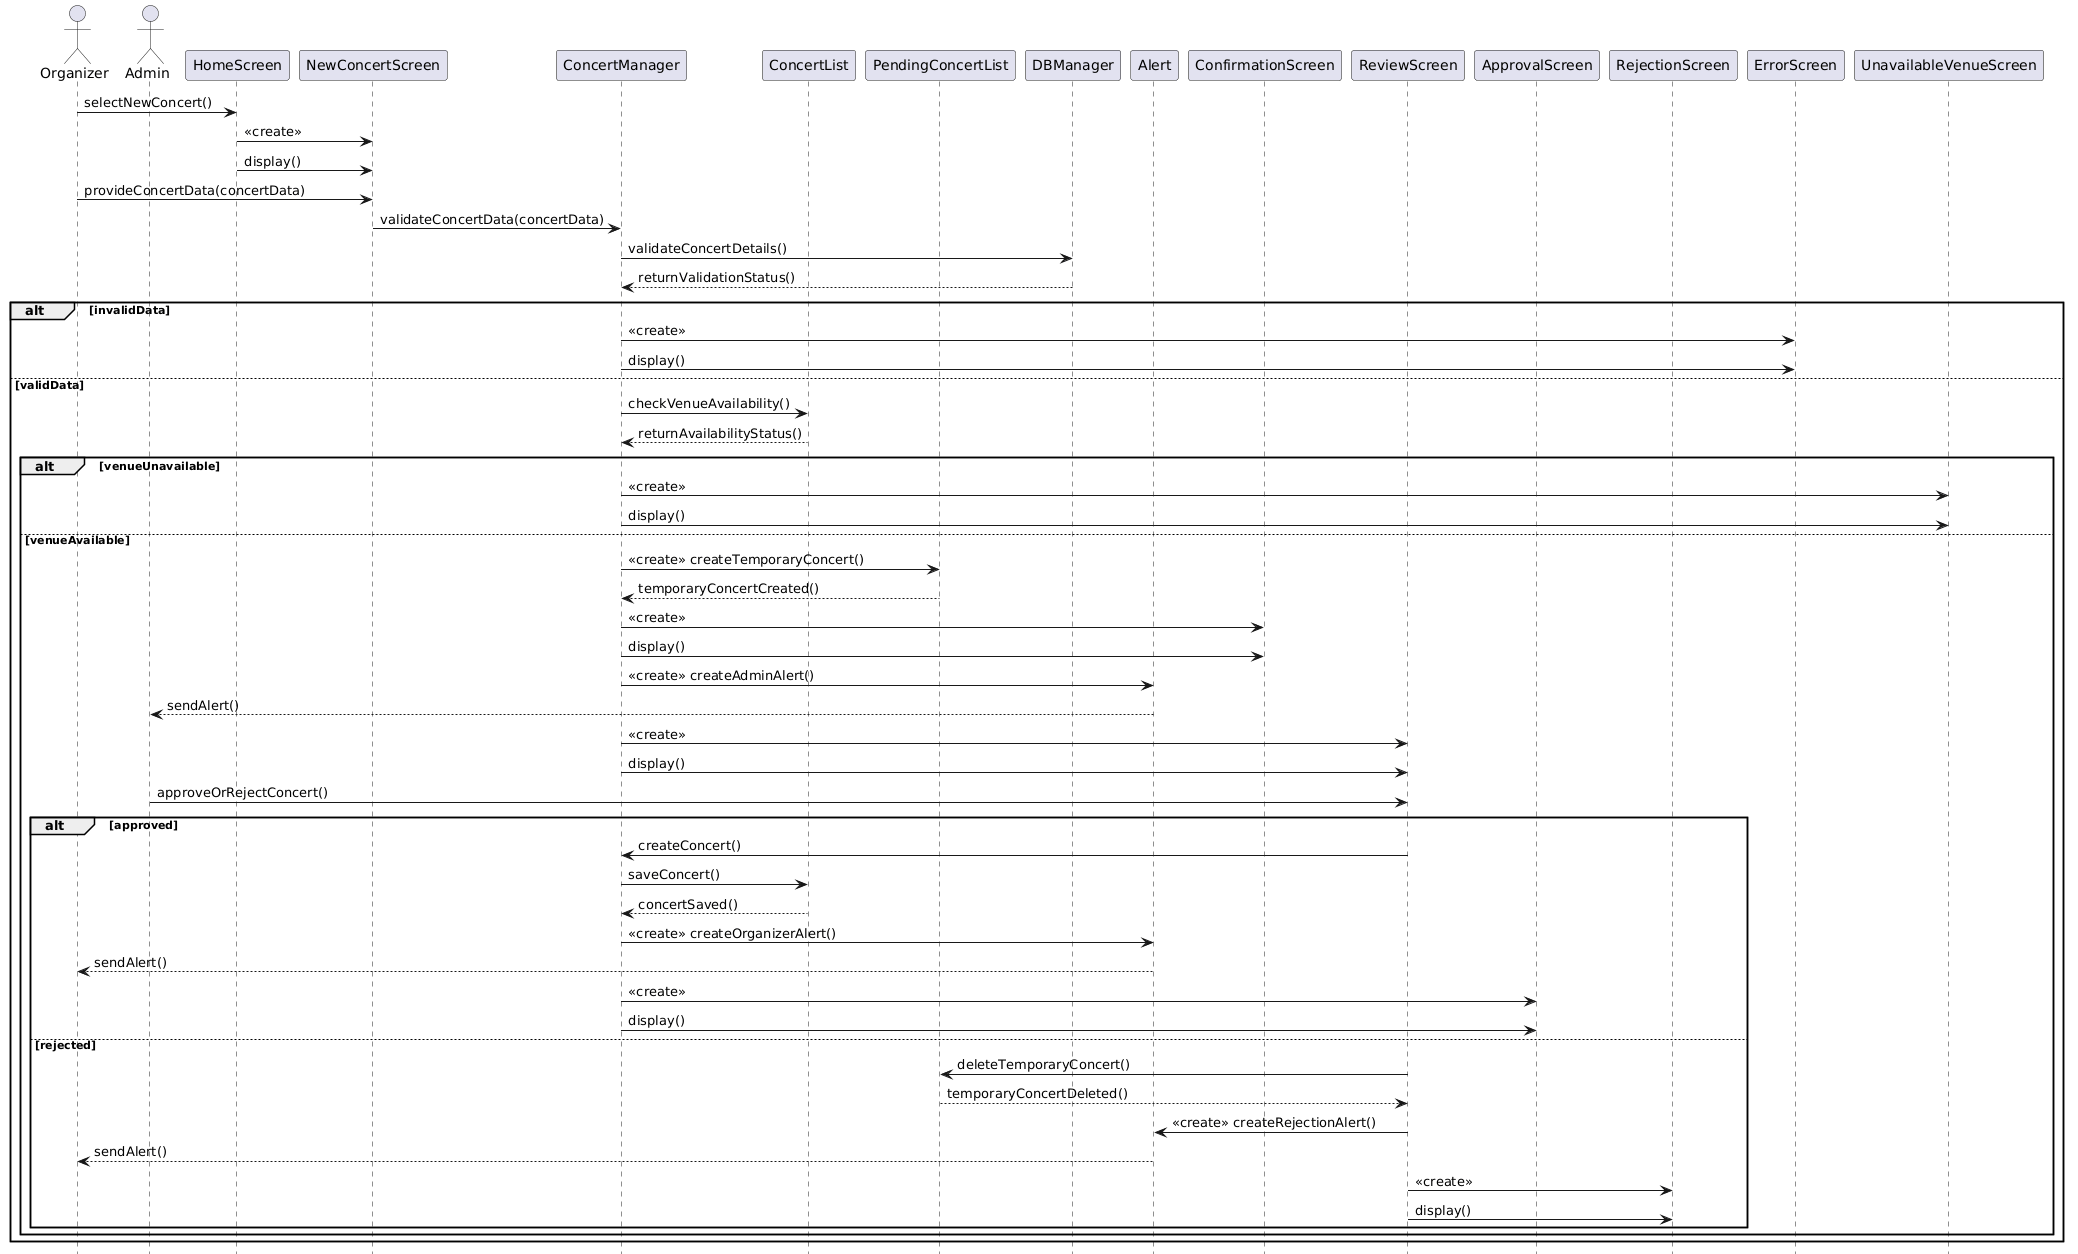

The diagram above was rendered by PlantUML. Its source (embedded in the PNG):
@startuml
hide footbox

actor Organizer
actor Admin

participant HomeScreen
participant NewConcertScreen
participant ConcertManager
participant ConcertList
participant PendingConcertList
participant DBManager
participant Alert
participant ConfirmationScreen
participant ReviewScreen
participant ApprovalScreen
participant RejectionScreen
participant ErrorScreen
participant UnavailableVenueScreen

Organizer -> HomeScreen: selectNewConcert()

HomeScreen -> NewConcertScreen: <<create>>
HomeScreen -> NewConcertScreen: display()

Organizer -> NewConcertScreen: provideConcertData(concertData)

NewConcertScreen -> ConcertManager: validateConcertData(concertData)

ConcertManager -> DBManager: validateConcertDetails()
DBManager --> ConcertManager: returnValidationStatus()

alt invalidData

    ConcertManager -> ErrorScreen: <<create>>
    ConcertManager -> ErrorScreen: display()

else validData

    ConcertManager -> ConcertList: checkVenueAvailability()
    ConcertList --> ConcertManager: returnAvailabilityStatus()

    alt venueUnavailable

        ConcertManager -> UnavailableVenueScreen: <<create>>
        ConcertManager -> UnavailableVenueScreen: display()

    else venueAvailable

        ConcertManager -> PendingConcertList: <<create>> createTemporaryConcert()
        PendingConcertList --> ConcertManager: temporaryConcertCreated()

        ConcertManager -> ConfirmationScreen: <<create>>
        ConcertManager -> ConfirmationScreen: display()

        ConcertManager -> Alert: <<create>> createAdminAlert()
        Alert --> Admin: sendAlert()

        ConcertManager -> ReviewScreen: <<create>>
        ConcertManager -> ReviewScreen: display()

        Admin -> ReviewScreen: approveOrRejectConcert()

        alt approved

            ReviewScreen -> ConcertManager: createConcert()

            ConcertManager -> ConcertList: saveConcert()
            ConcertList --> ConcertManager: concertSaved()

            ConcertManager -> Alert: <<create>> createOrganizerAlert()
            Alert --> Organizer: sendAlert()

            ConcertManager -> ApprovalScreen: <<create>>
            ConcertManager -> ApprovalScreen: display()

        else rejected

            ReviewScreen -> PendingConcertList: deleteTemporaryConcert()
            PendingConcertList --> ReviewScreen: temporaryConcertDeleted()

            ReviewScreen -> Alert: <<create>> createRejectionAlert()
            Alert --> Organizer: sendAlert()

            ReviewScreen -> RejectionScreen: <<create>>
            ReviewScreen -> RejectionScreen: display()

        end

    end

end
@enduml